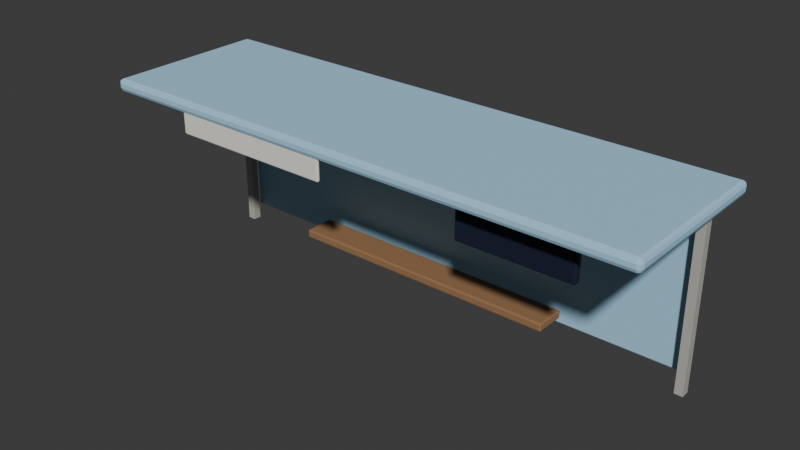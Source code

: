 # Source: BusStop_blockout.blend  (saved by Blender 4.3.34; exported with 4.5.12 LTS)
import bpy
from mathutils import Matrix  # noqa: F401  (used for matrix-valued properties, if any)

bpy.ops.wm.read_factory_settings(use_empty=True)
scene = bpy.context.scene
scene.name = 'Scene'

# ---- collections
col_collection = bpy.data.collections.new('Collection'); scene.collection.children.link(col_collection)
col_sf01_busstop = bpy.data.collections.new('SF01_BusStop'); scene.collection.children.link(col_sf01_busstop)

# ---- materials (node trees are filled in below, after node groups)
mat_m_busstop_sky = bpy.data.materials.new('M_BusStop_Sky')
mat_m_busstop_sky.diffuse_color = (0.3968, 0.6724, 0.8714, 1.0)
mat_m_busstop_concrete = bpy.data.materials.new('M_BusStop_Concrete')
mat_m_busstop_concrete.diffuse_color = (0.4851, 0.4678, 0.4233, 1.0)
mat_m_busstop_wood = bpy.data.materials.new('M_BusStop_Wood')
mat_m_busstop_wood.diffuse_color = (0.3231, 0.1714, 0.08022, 1.0)
mat_m_busstop_night = bpy.data.materials.new('M_BusStop_Night')
mat_m_busstop_night.diffuse_color = (0.006049, 0.01033, 0.0331, 1.0)
mat_m_busstop_white = bpy.data.materials.new('M_BusStop_White')
mat_m_busstop_white.diffuse_color = (0.8879, 0.8632, 0.7913, 1.0)

# ---- material node trees
mat_m_busstop_sky.use_nodes = True; mat_m_busstop_sky.node_tree.nodes.clear()
_N = mat_m_busstop_sky.node_tree.nodes; _L = mat_m_busstop_sky.node_tree.links
n0 = _N.new('ShaderNodeBsdfPrincipled'); n0.name = 'Principled BSDF'; n0.location = (10, 300)
n0.inputs[0].default_value = (0.3968, 0.6724, 0.8714, 1.0)
n0.inputs[2].default_value = 0.65
n1 = _N.new('ShaderNodeOutputMaterial'); n1.name = 'Material Output'; n1.location = (300, 300)
_L.new(n0.outputs[0], n1.inputs[0])
n1.is_active_output = True
mat_m_busstop_concrete.use_nodes = True; mat_m_busstop_concrete.node_tree.nodes.clear()
_N = mat_m_busstop_concrete.node_tree.nodes; _L = mat_m_busstop_concrete.node_tree.links
n0 = _N.new('ShaderNodeBsdfPrincipled'); n0.name = 'Principled BSDF'; n0.location = (10, 300)
n0.inputs[0].default_value = (0.4851, 0.4678, 0.4233, 1.0)
n0.inputs[2].default_value = 0.65
n1 = _N.new('ShaderNodeOutputMaterial'); n1.name = 'Material Output'; n1.location = (300, 300)
_L.new(n0.outputs[0], n1.inputs[0])
n1.is_active_output = True
mat_m_busstop_wood.use_nodes = True; mat_m_busstop_wood.node_tree.nodes.clear()
_N = mat_m_busstop_wood.node_tree.nodes; _L = mat_m_busstop_wood.node_tree.links
n0 = _N.new('ShaderNodeBsdfPrincipled'); n0.name = 'Principled BSDF'; n0.location = (10, 300)
n0.inputs[0].default_value = (0.3231, 0.1714, 0.08022, 1.0)
n0.inputs[2].default_value = 0.65
n1 = _N.new('ShaderNodeOutputMaterial'); n1.name = 'Material Output'; n1.location = (300, 300)
_L.new(n0.outputs[0], n1.inputs[0])
n1.is_active_output = True
mat_m_busstop_night.use_nodes = True; mat_m_busstop_night.node_tree.nodes.clear()
_N = mat_m_busstop_night.node_tree.nodes; _L = mat_m_busstop_night.node_tree.links
n0 = _N.new('ShaderNodeBsdfPrincipled'); n0.name = 'Principled BSDF'; n0.location = (10, 300)
n0.inputs[0].default_value = (0.006049, 0.01033, 0.0331, 1.0)
n0.inputs[2].default_value = 0.65
n1 = _N.new('ShaderNodeOutputMaterial'); n1.name = 'Material Output'; n1.location = (300, 300)
_L.new(n0.outputs[0], n1.inputs[0])
n1.is_active_output = True
mat_m_busstop_white.use_nodes = True; mat_m_busstop_white.node_tree.nodes.clear()
_N = mat_m_busstop_white.node_tree.nodes; _L = mat_m_busstop_white.node_tree.links
n0 = _N.new('ShaderNodeBsdfPrincipled'); n0.name = 'Principled BSDF'; n0.location = (10, 300)
n0.inputs[0].default_value = (0.8879, 0.8632, 0.7913, 1.0)
n0.inputs[2].default_value = 0.65
n1 = _N.new('ShaderNodeOutputMaterial'); n1.name = 'Material Output'; n1.location = (300, 300)
_L.new(n0.outputs[0], n1.inputs[0])
n1.is_active_output = True

# ---- world
world_world = bpy.data.worlds.new('World'); scene.world = world_world
world_world.use_nodes = True; world_world.node_tree.nodes.clear()
_N = world_world.node_tree.nodes; _L = world_world.node_tree.links
n0 = _N.new('ShaderNodeOutputWorld'); n0.name = 'World Output'; n0.location = (300, 300)
n1 = _N.new('ShaderNodeBackground'); n1.name = 'Background'; n1.location = (10, 300)
n1.inputs[0].default_value = (0.05088, 0.05088, 0.05088, 1.0)
_L.new(n1.outputs[0], n0.inputs[0])
n0.is_active_output = True
world_world.color = (0.05088, 0.05088, 0.05088)
world_world.sun_shadow_jitter_overblur = 0.0

# ---- meshes
me_sf01_busstop_roof_l0 = bpy.data.meshes.new('SF01_BusStop_Roof_L0')
me_sf01_busstop_roof_l0.from_pydata([(-3.94, -1.14, -0.09), (-3.94, -1.2, -0.03), (-4.0, -1.14, -0.03), (-3.94, -1.182, -0.07243), (-3.975, -1.175, -0.06464), (-3.982, -1.182, -0.03), (-3.982, -1.14, -0.07243), (-3.94, -1.2, 0.03), (-3.94, -1.14, 0.09), (-4.0, -1.14, 0.03), (-3.94, -1.182, 0.07243), (-3.975, -1.175, 0.06464), (-3.982, -1.14, 0.07243), (-3.982, -1.182, 0.03), (-3.94, 1.14, -0.09), (-4.0, 1.14, -0.03), (-3.94, 1.2, -0.03), (-3.982, 1.14, -0.07243), (-3.975, 1.175, -0.06464), (-3.982, 1.182, -0.03), (-3.94, 1.182, -0.07243), (-3.94, 1.14, 0.09), (-3.94, 1.2, 0.03), (-4.0, 1.14, 0.03), (-3.94, 1.182, 0.07243), (-3.975, 1.175, 0.06464), (-3.982, 1.182, 0.03), (-3.982, 1.14, 0.07243), (3.94, -1.14, -0.09), (4.0, -1.14, -0.03), (3.94, -1.2, -0.03), (3.982, -1.14, -0.07243), (3.975, -1.175, -0.06464), (3.982, -1.182, -0.03), (3.94, -1.182, -0.07243), (3.94, -1.14, 0.09), (3.94, -1.2, 0.03), (4.0, -1.14, 0.03), (3.94, -1.182, 0.07243), (3.975, -1.175, 0.06464), (3.982, -1.182, 0.03), (3.982, -1.14, 0.07243), (3.94, 1.14, -0.09), (3.94, 1.2, -0.03), (4.0, 1.14, -0.03), (3.94, 1.182, -0.07243), (3.975, 1.175, -0.06464), (3.982, 1.182, -0.03), (3.982, 1.14, -0.07243), (3.94, 1.14, 0.09), (4.0, 1.14, 0.03), (3.94, 1.2, 0.03), (3.982, 1.14, 0.07243), (3.975, 1.175, 0.06464), (3.982, 1.182, 0.03), (3.94, 1.182, 0.07243)], [], [(30, 36, 7, 1), (44, 50, 37, 29), (49, 21, 8, 35), (2, 9, 23, 15), (16, 22, 51, 43), (0, 3, 4, 6), (1, 5, 4, 3), (2, 6, 4, 5), (7, 10, 11, 13), (8, 12, 11, 10), (9, 13, 11, 12), (14, 17, 18, 20), (15, 19, 18, 17), (16, 20, 18, 19), (21, 24, 25, 27), (22, 26, 25, 24), (23, 27, 25, 26), (28, 31, 32, 34), (29, 33, 32, 31), (30, 34, 32, 33), (35, 38, 39, 41), (36, 40, 39, 38), (37, 41, 39, 40), (42, 45, 46, 48), (43, 47, 46, 45), (44, 48, 46, 47), (49, 52, 53, 55), (50, 54, 53, 52), (51, 55, 53, 54), (14, 0, 6, 17), (17, 6, 2, 15), (1, 7, 13, 5), (5, 13, 9, 2), (8, 21, 27, 12), (12, 27, 23, 9), (22, 16, 19, 26), (26, 19, 15, 23), (42, 14, 20, 45), (45, 20, 16, 43), (21, 49, 55, 24), (24, 55, 51, 22), (50, 44, 47, 54), (54, 47, 43, 51), (28, 42, 48, 31), (31, 48, 44, 29), (49, 35, 41, 52), (52, 41, 37, 50), (36, 30, 33, 40), (40, 33, 29, 37), (0, 28, 34, 3), (3, 34, 30, 1), (35, 8, 10, 38), (38, 10, 7, 36), (14, 42, 28, 0)])
me_sf01_busstop_roof_l0.materials.append(mat_m_busstop_sky)
me_sf01_busstop_roof_l0.update()
me_sf01_busstop_post0_l0 = bpy.data.meshes.new('SF01_BusStop_Post0_L0')
me_sf01_busstop_post0_l0.from_pydata([(-0.06, -0.06, -1.31), (-0.06, -0.06, 1.31), (-0.06, 0.06, -1.31), (-0.06, 0.06, 1.31), (0.06, -0.06, -1.31), (0.06, -0.06, 1.31), (0.06, 0.06, -1.31), (0.06, 0.06, 1.31)], [], [(0, 1, 3, 2), (2, 3, 7, 6), (6, 7, 5, 4), (4, 5, 1, 0), (2, 6, 4, 0), (7, 3, 1, 5)])
me_sf01_busstop_post0_l0.materials.append(mat_m_busstop_concrete)
me_sf01_busstop_post0_l0.update()
me_sf01_busstop_post1_l0 = bpy.data.meshes.new('SF01_BusStop_Post1_L0')
me_sf01_busstop_post1_l0.from_pydata([(-0.06, -0.06, -1.31), (-0.06, -0.06, 1.31), (-0.06, 0.06, -1.31), (-0.06, 0.06, 1.31), (0.06, -0.06, -1.31), (0.06, -0.06, 1.31), (0.06, 0.06, -1.31), (0.06, 0.06, 1.31)], [], [(0, 1, 3, 2), (2, 3, 7, 6), (6, 7, 5, 4), (4, 5, 1, 0), (2, 6, 4, 0), (7, 3, 1, 5)])
me_sf01_busstop_post1_l0.materials.append(mat_m_busstop_concrete)
me_sf01_busstop_post1_l0.update()
me_sf01_busstop_backglass_l0 = bpy.data.meshes.new('SF01_BusStop_BackGlass_L0')
me_sf01_busstop_backglass_l0.from_pydata([(-3.685, -0.005, -1.1), (-3.685, -0.02, -1.085), (-3.7, -0.005, -1.085), (-3.685, -0.01561, -1.096), (-3.694, -0.01366, -1.094), (-3.696, -0.01561, -1.085), (-3.696, -0.005, -1.096), (-3.685, -0.02, 1.085), (-3.685, -0.005, 1.1), (-3.7, -0.005, 1.085), (-3.685, -0.01561, 1.096), (-3.694, -0.01366, 1.094), (-3.696, -0.005, 1.096), (-3.696, -0.01561, 1.085), (-3.685, 0.005, -1.1), (-3.7, 0.005, -1.085), (-3.685, 0.02, -1.085), (-3.696, 0.005, -1.096), (-3.694, 0.01366, -1.094), (-3.696, 0.01561, -1.085), (-3.685, 0.01561, -1.096), (-3.685, 0.005, 1.1), (-3.685, 0.02, 1.085), (-3.7, 0.005, 1.085), (-3.685, 0.01561, 1.096), (-3.694, 0.01366, 1.094), (-3.696, 0.01561, 1.085), (-3.696, 0.005, 1.096), (3.685, -0.005, -1.1), (3.7, -0.005, -1.085), (3.685, -0.02, -1.085), (3.696, -0.005, -1.096), (3.694, -0.01366, -1.094), (3.696, -0.01561, -1.085), (3.685, -0.01561, -1.096), (3.685, -0.005, 1.1), (3.685, -0.02, 1.085), (3.7, -0.005, 1.085), (3.685, -0.01561, 1.096), (3.694, -0.01366, 1.094), (3.696, -0.01561, 1.085), (3.696, -0.005, 1.096), (3.685, 0.005, -1.1), (3.685, 0.02, -1.085), (3.7, 0.005, -1.085), (3.685, 0.01561, -1.096), (3.694, 0.01366, -1.094), (3.696, 0.01561, -1.085), (3.696, 0.005, -1.096), (3.685, 0.005, 1.1), (3.7, 0.005, 1.085), (3.685, 0.02, 1.085), (3.696, 0.005, 1.096), (3.694, 0.01366, 1.094), (3.696, 0.01561, 1.085), (3.685, 0.01561, 1.096)], [], [(30, 36, 7, 1), (44, 50, 37, 29), (49, 21, 8, 35), (2, 9, 23, 15), (16, 22, 51, 43), (0, 3, 4, 6), (1, 5, 4, 3), (2, 6, 4, 5), (7, 10, 11, 13), (8, 12, 11, 10), (9, 13, 11, 12), (14, 17, 18, 20), (15, 19, 18, 17), (16, 20, 18, 19), (21, 24, 25, 27), (22, 26, 25, 24), (23, 27, 25, 26), (28, 31, 32, 34), (29, 33, 32, 31), (30, 34, 32, 33), (35, 38, 39, 41), (36, 40, 39, 38), (37, 41, 39, 40), (42, 45, 46, 48), (43, 47, 46, 45), (44, 48, 46, 47), (49, 52, 53, 55), (50, 54, 53, 52), (51, 55, 53, 54), (14, 0, 6, 17), (17, 6, 2, 15), (1, 7, 13, 5), (5, 13, 9, 2), (8, 21, 27, 12), (12, 27, 23, 9), (22, 16, 19, 26), (26, 19, 15, 23), (42, 14, 20, 45), (45, 20, 16, 43), (21, 49, 55, 24), (24, 55, 51, 22), (50, 44, 47, 54), (54, 47, 43, 51), (28, 42, 48, 31), (31, 48, 44, 29), (49, 35, 41, 52), (52, 41, 37, 50), (36, 30, 33, 40), (40, 33, 29, 37), (0, 28, 34, 3), (3, 34, 30, 1), (35, 8, 10, 38), (38, 10, 7, 36), (14, 42, 28, 0)])
me_sf01_busstop_backglass_l0.materials.append(mat_m_busstop_sky)
me_sf01_busstop_backglass_l0.update()
me_sf01_busstop_bench_l0 = bpy.data.meshes.new('SF01_BusStop_Bench_L0')
me_sf01_busstop_bench_l0.from_pydata([(-1.98, -0.205, -0.06), (-1.98, -0.225, -0.04), (-2.0, -0.205, -0.04), (-1.98, -0.2191, -0.05414), (-1.992, -0.2165, -0.05155), (-1.994, -0.2191, -0.04), (-1.994, -0.205, -0.05414), (-1.98, -0.225, 0.04), (-1.98, -0.205, 0.06), (-2.0, -0.205, 0.04), (-1.98, -0.2191, 0.05414), (-1.992, -0.2165, 0.05155), (-1.994, -0.205, 0.05414), (-1.994, -0.2191, 0.04), (-1.98, 0.205, -0.06), (-2.0, 0.205, -0.04), (-1.98, 0.225, -0.04), (-1.994, 0.205, -0.05414), (-1.992, 0.2165, -0.05155), (-1.994, 0.2191, -0.04), (-1.98, 0.2191, -0.05414), (-1.98, 0.205, 0.06), (-1.98, 0.225, 0.04), (-2.0, 0.205, 0.04), (-1.98, 0.2191, 0.05414), (-1.992, 0.2165, 0.05155), (-1.994, 0.2191, 0.04), (-1.994, 0.205, 0.05414), (1.98, -0.205, -0.06), (2.0, -0.205, -0.04), (1.98, -0.225, -0.04), (1.994, -0.205, -0.05414), (1.992, -0.2165, -0.05155), (1.994, -0.2191, -0.04), (1.98, -0.2191, -0.05414), (1.98, -0.205, 0.06), (1.98, -0.225, 0.04), (2.0, -0.205, 0.04), (1.98, -0.2191, 0.05414), (1.992, -0.2165, 0.05155), (1.994, -0.2191, 0.04), (1.994, -0.205, 0.05414), (1.98, 0.205, -0.06), (1.98, 0.225, -0.04), (2.0, 0.205, -0.04), (1.98, 0.2191, -0.05414), (1.992, 0.2165, -0.05155), (1.994, 0.2191, -0.04), (1.994, 0.205, -0.05414), (1.98, 0.205, 0.06), (2.0, 0.205, 0.04), (1.98, 0.225, 0.04), (1.994, 0.205, 0.05414), (1.992, 0.2165, 0.05155), (1.994, 0.2191, 0.04), (1.98, 0.2191, 0.05414)], [], [(30, 36, 7, 1), (44, 50, 37, 29), (49, 21, 8, 35), (2, 9, 23, 15), (16, 22, 51, 43), (0, 3, 4, 6), (1, 5, 4, 3), (2, 6, 4, 5), (7, 10, 11, 13), (8, 12, 11, 10), (9, 13, 11, 12), (14, 17, 18, 20), (15, 19, 18, 17), (16, 20, 18, 19), (21, 24, 25, 27), (22, 26, 25, 24), (23, 27, 25, 26), (28, 31, 32, 34), (29, 33, 32, 31), (30, 34, 32, 33), (35, 38, 39, 41), (36, 40, 39, 38), (37, 41, 39, 40), (42, 45, 46, 48), (43, 47, 46, 45), (44, 48, 46, 47), (49, 52, 53, 55), (50, 54, 53, 52), (51, 55, 53, 54), (14, 0, 6, 17), (17, 6, 2, 15), (1, 7, 13, 5), (5, 13, 9, 2), (8, 21, 27, 12), (12, 27, 23, 9), (22, 16, 19, 26), (26, 19, 15, 23), (42, 14, 20, 45), (45, 20, 16, 43), (21, 49, 55, 24), (24, 55, 51, 22), (50, 44, 47, 54), (54, 47, 43, 51), (28, 42, 48, 31), (31, 48, 44, 29), (49, 35, 41, 52), (52, 41, 37, 50), (36, 30, 33, 40), (40, 33, 29, 37), (0, 28, 34, 3), (3, 34, 30, 1), (35, 8, 10, 38), (38, 10, 7, 36), (14, 42, 28, 0)])
me_sf01_busstop_bench_l0.materials.append(mat_m_busstop_wood)
me_sf01_busstop_bench_l0.update()
me_sf01_busstop_arrivalled_l0 = bpy.data.meshes.new('SF01_BusStop_ArrivalLED_L0')
me_sf01_busstop_arrivalled_l0.from_pydata([(-0.78, -0.03, -0.225), (-0.78, -0.05, -0.205), (-0.8, -0.03, -0.205), (-0.78, -0.04414, -0.2191), (-0.7915, -0.04155, -0.2165), (-0.7941, -0.04414, -0.205), (-0.7941, -0.03, -0.2191), (-0.78, -0.05, 0.205), (-0.78, -0.03, 0.225), (-0.8, -0.03, 0.205), (-0.78, -0.04414, 0.2191), (-0.7915, -0.04155, 0.2165), (-0.7941, -0.03, 0.2191), (-0.7941, -0.04414, 0.205), (-0.78, 0.03, -0.225), (-0.8, 0.03, -0.205), (-0.78, 0.05, -0.205), (-0.7941, 0.03, -0.2191), (-0.7915, 0.04155, -0.2165), (-0.7941, 0.04414, -0.205), (-0.78, 0.04414, -0.2191), (-0.78, 0.03, 0.225), (-0.78, 0.05, 0.205), (-0.8, 0.03, 0.205), (-0.78, 0.04414, 0.2191), (-0.7915, 0.04155, 0.2165), (-0.7941, 0.04414, 0.205), (-0.7941, 0.03, 0.2191), (0.78, -0.03, -0.225), (0.8, -0.03, -0.205), (0.78, -0.05, -0.205), (0.7941, -0.03, -0.2191), (0.7915, -0.04155, -0.2165), (0.7941, -0.04414, -0.205), (0.78, -0.04414, -0.2191), (0.78, -0.03, 0.225), (0.78, -0.05, 0.205), (0.8, -0.03, 0.205), (0.78, -0.04414, 0.2191), (0.7915, -0.04155, 0.2165), (0.7941, -0.04414, 0.205), (0.7941, -0.03, 0.2191), (0.78, 0.03, -0.225), (0.78, 0.05, -0.205), (0.8, 0.03, -0.205), (0.78, 0.04414, -0.2191), (0.7915, 0.04155, -0.2165), (0.7941, 0.04414, -0.205), (0.7941, 0.03, -0.2191), (0.78, 0.03, 0.225), (0.8, 0.03, 0.205), (0.78, 0.05, 0.205), (0.7941, 0.03, 0.2191), (0.7915, 0.04155, 0.2165), (0.7941, 0.04414, 0.205), (0.78, 0.04414, 0.2191)], [], [(30, 36, 7, 1), (44, 50, 37, 29), (49, 21, 8, 35), (2, 9, 23, 15), (16, 22, 51, 43), (0, 3, 4, 6), (1, 5, 4, 3), (2, 6, 4, 5), (7, 10, 11, 13), (8, 12, 11, 10), (9, 13, 11, 12), (14, 17, 18, 20), (15, 19, 18, 17), (16, 20, 18, 19), (21, 24, 25, 27), (22, 26, 25, 24), (23, 27, 25, 26), (28, 31, 32, 34), (29, 33, 32, 31), (30, 34, 32, 33), (35, 38, 39, 41), (36, 40, 39, 38), (37, 41, 39, 40), (42, 45, 46, 48), (43, 47, 46, 45), (44, 48, 46, 47), (49, 52, 53, 55), (50, 54, 53, 52), (51, 55, 53, 54), (14, 0, 6, 17), (17, 6, 2, 15), (1, 7, 13, 5), (5, 13, 9, 2), (8, 21, 27, 12), (12, 27, 23, 9), (22, 16, 19, 26), (26, 19, 15, 23), (42, 14, 20, 45), (45, 20, 16, 43), (21, 49, 55, 24), (24, 55, 51, 22), (50, 44, 47, 54), (54, 47, 43, 51), (28, 42, 48, 31), (31, 48, 44, 29), (49, 35, 41, 52), (52, 41, 37, 50), (36, 30, 33, 40), (40, 33, 29, 37), (0, 28, 34, 3), (3, 34, 30, 1), (35, 8, 10, 38), (38, 10, 7, 36), (14, 42, 28, 0)])
me_sf01_busstop_arrivalled_l0.materials.append(mat_m_busstop_night)
me_sf01_busstop_arrivalled_l0.update()
me_sf01_busstop_stopname_l0 = bpy.data.meshes.new('SF01_BusStop_StopName_L0')
me_sf01_busstop_stopname_l0.from_pydata([(-1.18, -0.005, -0.175), (-1.18, -0.025, -0.155), (-1.2, -0.005, -0.155), (-1.18, -0.01914, -0.1691), (-1.192, -0.01655, -0.1665), (-1.194, -0.01914, -0.155), (-1.194, -0.005, -0.1691), (-1.18, -0.025, 0.155), (-1.18, -0.005, 0.175), (-1.2, -0.005, 0.155), (-1.18, -0.01914, 0.1691), (-1.192, -0.01655, 0.1665), (-1.194, -0.005, 0.1691), (-1.194, -0.01914, 0.155), (-1.18, 0.005, -0.175), (-1.2, 0.005, -0.155), (-1.18, 0.025, -0.155), (-1.194, 0.005, -0.1691), (-1.192, 0.01655, -0.1665), (-1.194, 0.01914, -0.155), (-1.18, 0.01914, -0.1691), (-1.18, 0.005, 0.175), (-1.18, 0.025, 0.155), (-1.2, 0.005, 0.155), (-1.18, 0.01914, 0.1691), (-1.192, 0.01655, 0.1665), (-1.194, 0.01914, 0.155), (-1.194, 0.005, 0.1691), (1.18, -0.005, -0.175), (1.2, -0.005, -0.155), (1.18, -0.025, -0.155), (1.194, -0.005, -0.1691), (1.192, -0.01655, -0.1665), (1.194, -0.01914, -0.155), (1.18, -0.01914, -0.1691), (1.18, -0.005, 0.175), (1.18, -0.025, 0.155), (1.2, -0.005, 0.155), (1.18, -0.01914, 0.1691), (1.192, -0.01655, 0.1665), (1.194, -0.01914, 0.155), (1.194, -0.005, 0.1691), (1.18, 0.005, -0.175), (1.18, 0.025, -0.155), (1.2, 0.005, -0.155), (1.18, 0.01914, -0.1691), (1.192, 0.01655, -0.1665), (1.194, 0.01914, -0.155), (1.194, 0.005, -0.1691), (1.18, 0.005, 0.175), (1.2, 0.005, 0.155), (1.18, 0.025, 0.155), (1.194, 0.005, 0.1691), (1.192, 0.01655, 0.1665), (1.194, 0.01914, 0.155), (1.18, 0.01914, 0.1691)], [], [(30, 36, 7, 1), (44, 50, 37, 29), (49, 21, 8, 35), (2, 9, 23, 15), (16, 22, 51, 43), (0, 3, 4, 6), (1, 5, 4, 3), (2, 6, 4, 5), (7, 10, 11, 13), (8, 12, 11, 10), (9, 13, 11, 12), (14, 17, 18, 20), (15, 19, 18, 17), (16, 20, 18, 19), (21, 24, 25, 27), (22, 26, 25, 24), (23, 27, 25, 26), (28, 31, 32, 34), (29, 33, 32, 31), (30, 34, 32, 33), (35, 38, 39, 41), (36, 40, 39, 38), (37, 41, 39, 40), (42, 45, 46, 48), (43, 47, 46, 45), (44, 48, 46, 47), (49, 52, 53, 55), (50, 54, 53, 52), (51, 55, 53, 54), (14, 0, 6, 17), (17, 6, 2, 15), (1, 7, 13, 5), (5, 13, 9, 2), (8, 21, 27, 12), (12, 27, 23, 9), (22, 16, 19, 26), (26, 19, 15, 23), (42, 14, 20, 45), (45, 20, 16, 43), (21, 49, 55, 24), (24, 55, 51, 22), (50, 44, 47, 54), (54, 47, 43, 51), (28, 42, 48, 31), (31, 48, 44, 29), (49, 35, 41, 52), (52, 41, 37, 50), (36, 30, 33, 40), (40, 33, 29, 37), (0, 28, 34, 3), (3, 34, 30, 1), (35, 8, 10, 38), (38, 10, 7, 36), (14, 42, 28, 0)])
me_sf01_busstop_stopname_l0.materials.append(mat_m_busstop_white)
me_sf01_busstop_stopname_l0.update()

# ---- objects
ob_sf01_busstop_root_l0 = bpy.data.objects.new('SF01_BusStop_Root_L0', None)
ob_sf01_busstop_roof_l0 = bpy.data.objects.new('SF01_BusStop_Roof_L0', me_sf01_busstop_roof_l0)
ob_sf01_busstop_post0_l0 = bpy.data.objects.new('SF01_BusStop_Post0_L0', me_sf01_busstop_post0_l0)
ob_sf01_busstop_post1_l0 = bpy.data.objects.new('SF01_BusStop_Post1_L0', me_sf01_busstop_post1_l0)
ob_sf01_busstop_backglass_l0 = bpy.data.objects.new('SF01_BusStop_BackGlass_L0', me_sf01_busstop_backglass_l0)
ob_sf01_busstop_bench_l0 = bpy.data.objects.new('SF01_BusStop_Bench_L0', me_sf01_busstop_bench_l0)
ob_sf01_busstop_arrivalled_l0 = bpy.data.objects.new('SF01_BusStop_ArrivalLED_L0', me_sf01_busstop_arrivalled_l0)
ob_sf01_busstop_stopname_l0 = bpy.data.objects.new('SF01_BusStop_StopName_L0', me_sf01_busstop_stopname_l0)

# ---- transforms, parenting, visibility, modifiers, constraints
ob_sf01_busstop_root_l0.location = (0.0, 0.0, 0.0)
ob_sf01_busstop_root_l0.empty_display_size = 0.1
ob_sf01_busstop_roof_l0.parent = ob_sf01_busstop_root_l0
ob_sf01_busstop_roof_l0.location = (0.0, 0.0, 2.71)
ob_sf01_busstop_post0_l0.parent = ob_sf01_busstop_root_l0
ob_sf01_busstop_post0_l0.location = (-3.7, 0.85, 1.31)
ob_sf01_busstop_post1_l0.parent = ob_sf01_busstop_root_l0
ob_sf01_busstop_post1_l0.location = (3.7, 0.85, 1.31)
ob_sf01_busstop_backglass_l0.parent = ob_sf01_busstop_root_l0
ob_sf01_busstop_backglass_l0.location = (0.0, 1.0, 1.3)
ob_sf01_busstop_bench_l0.parent = ob_sf01_busstop_root_l0
ob_sf01_busstop_bench_l0.location = (0.0, 0.55, 0.48)
ob_sf01_busstop_arrivalled_l0.parent = ob_sf01_busstop_root_l0
ob_sf01_busstop_arrivalled_l0.location = (2.3, -0.8, 2.25)
ob_sf01_busstop_stopname_l0.parent = ob_sf01_busstop_root_l0
ob_sf01_busstop_stopname_l0.location = (-1.5, -1.15, 2.5)

# ---- collection membership
col_sf01_busstop.objects.link(ob_sf01_busstop_root_l0)
col_sf01_busstop.objects.link(ob_sf01_busstop_roof_l0)
col_sf01_busstop.objects.link(ob_sf01_busstop_post0_l0)
col_sf01_busstop.objects.link(ob_sf01_busstop_post1_l0)
col_sf01_busstop.objects.link(ob_sf01_busstop_backglass_l0)
col_sf01_busstop.objects.link(ob_sf01_busstop_bench_l0)
col_sf01_busstop.objects.link(ob_sf01_busstop_arrivalled_l0)
col_sf01_busstop.objects.link(ob_sf01_busstop_stopname_l0)

# ---- scene / render settings (as saved in the file)
scene.frame_start = 1; scene.frame_end = 250; scene.frame_set(1)
scene.render.engine = 'BLENDER_WORKBENCH'
bpy.context.view_layer.update()

# ---- added for rendering (the .blend has no active camera and no usable light): camera, sun
cam_auto = bpy.data.cameras.new('AutoCamera')
cam_auto.lens = 50.0
cam_auto.sensor_width = 36.0
cam_auto.clip_end = 1000.0
ob_auto_camera = bpy.data.objects.new('AutoCamera', cam_auto)
scene.collection.objects.link(ob_auto_camera)
ob_auto_camera.location = (8.15038, -9.78046, 7.92031)
ob_auto_camera.rotation_euler = (1.09748, -7.21219e-08, 0.694738)
scene.camera = ob_auto_camera
light_auto_sun = bpy.data.lights.new('AutoSun', 'SUN')
light_auto_sun.energy = 3.0
light_auto_sun.angle = 0.0523599
ob_auto_sun = bpy.data.objects.new('AutoSun', light_auto_sun)
scene.collection.objects.link(ob_auto_sun)
ob_auto_sun.rotation_euler = (0.872665, 0.174533, 0.523599)
bpy.context.view_layer.update()
